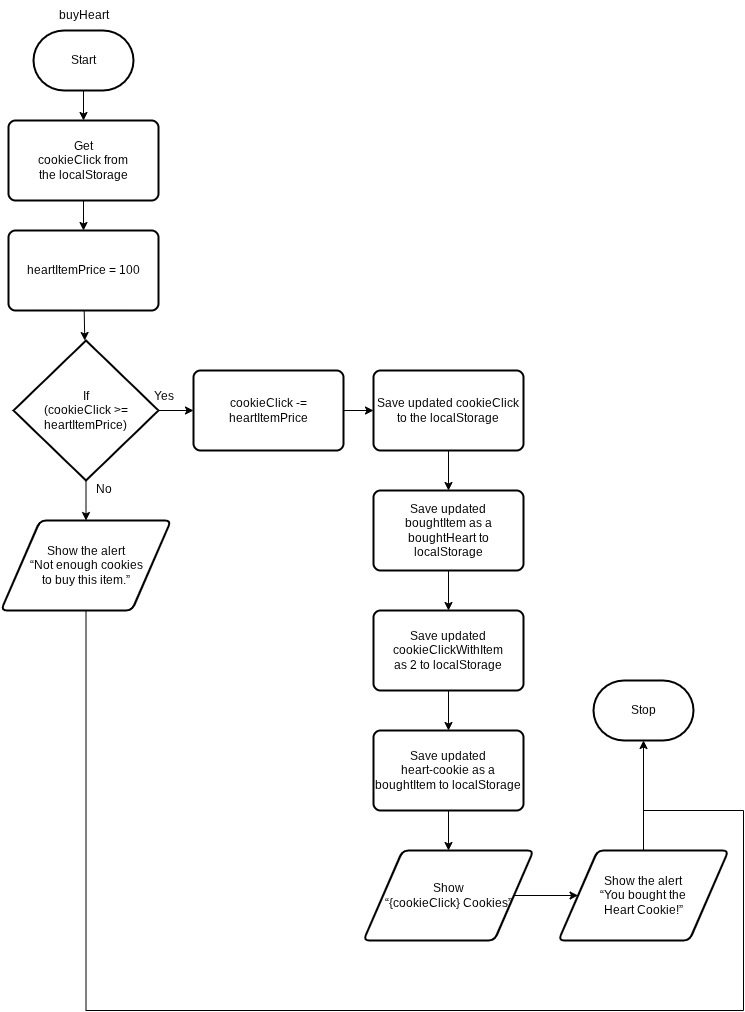

The diagram above was exported from draw.io. Its source (the exported page's mxGraphModel, read from the mxfile embedded in the PNG):
<mxGraphModel dx="1163" dy="706" grid="1" gridSize="10" guides="1" tooltips="1" connect="1" arrows="1" fold="1" page="1" pageScale="1" pageWidth="850" pageHeight="1100" math="0" shadow="0">
  <root>
    <mxCell id="0" />
    <mxCell id="1" parent="0" />
    <mxCell id="28" style="edgeStyle=none;html=1;entryX=0.5;entryY=0;entryDx=0;entryDy=0;" parent="1" source="2" target="4" edge="1">
      <mxGeometry relative="1" as="geometry" />
    </mxCell>
    <mxCell id="2" value="Start" style="strokeWidth=2;html=1;shape=mxgraph.flowchart.terminator;whiteSpace=wrap;" parent="1" vertex="1">
      <mxGeometry x="60" y="40" width="100" height="60" as="geometry" />
    </mxCell>
    <mxCell id="3" value="buyHeart" style="text;html=1;align=center;verticalAlign=middle;resizable=0;points=[];autosize=1;strokeColor=none;fillColor=none;" parent="1" vertex="1">
      <mxGeometry x="75" y="10" width="70" height="30" as="geometry" />
    </mxCell>
    <mxCell id="27" style="edgeStyle=none;html=1;entryX=0.5;entryY=0;entryDx=0;entryDy=0;" parent="1" source="4" target="5" edge="1">
      <mxGeometry relative="1" as="geometry" />
    </mxCell>
    <mxCell id="4" value="Get&lt;div&gt;cookieClick from&lt;/div&gt;&lt;div&gt;the localStorage&lt;/div&gt;" style="rounded=1;whiteSpace=wrap;html=1;absoluteArcSize=1;arcSize=14;strokeWidth=2;" parent="1" vertex="1">
      <mxGeometry x="35" y="130" width="150" height="80" as="geometry" />
    </mxCell>
    <mxCell id="26" style="edgeStyle=none;html=1;" parent="1" source="5" target="6" edge="1">
      <mxGeometry relative="1" as="geometry" />
    </mxCell>
    <mxCell id="5" value="heartItemPrice = 100" style="rounded=1;whiteSpace=wrap;html=1;absoluteArcSize=1;arcSize=14;strokeWidth=2;" parent="1" vertex="1">
      <mxGeometry x="35" y="240" width="150" height="80" as="geometry" />
    </mxCell>
    <mxCell id="24" style="edgeStyle=none;html=1;" parent="1" source="6" target="7" edge="1">
      <mxGeometry relative="1" as="geometry" />
    </mxCell>
    <mxCell id="25" style="edgeStyle=none;html=1;entryX=0.5;entryY=0;entryDx=0;entryDy=0;" parent="1" source="6" target="8" edge="1">
      <mxGeometry relative="1" as="geometry" />
    </mxCell>
    <mxCell id="6" value="If&lt;div&gt;(cookieClick &amp;gt;= heartItemPrice)&lt;/div&gt;" style="strokeWidth=2;html=1;shape=mxgraph.flowchart.decision;whiteSpace=wrap;" parent="1" vertex="1">
      <mxGeometry x="40" y="350" width="145" height="140" as="geometry" />
    </mxCell>
    <mxCell id="23" style="edgeStyle=none;html=1;" parent="1" source="7" target="9" edge="1">
      <mxGeometry relative="1" as="geometry" />
    </mxCell>
    <mxCell id="7" value="cookieClick -= heartItemPrice" style="rounded=1;whiteSpace=wrap;html=1;absoluteArcSize=1;arcSize=14;strokeWidth=2;" parent="1" vertex="1">
      <mxGeometry x="220" y="380" width="150" height="80" as="geometry" />
    </mxCell>
    <mxCell id="16" style="edgeStyle=orthogonalEdgeStyle;html=1;endArrow=none;endFill=0;rounded=0;curved=0;" parent="1" source="8" edge="1">
      <mxGeometry relative="1" as="geometry">
        <mxPoint x="670" y="820" as="targetPoint" />
        <Array as="points">
          <mxPoint x="112" y="1020" />
          <mxPoint x="770" y="1020" />
          <mxPoint x="770" y="820" />
        </Array>
      </mxGeometry>
    </mxCell>
    <mxCell id="8" value="Show the alert&lt;div&gt;“Not enough cookies&lt;/div&gt;&lt;div&gt;to buy this item.”&lt;/div&gt;" style="shape=parallelogram;html=1;strokeWidth=2;perimeter=parallelogramPerimeter;whiteSpace=wrap;rounded=1;arcSize=12;size=0.23;" parent="1" vertex="1">
      <mxGeometry x="27.5" y="530" width="170" height="90" as="geometry" />
    </mxCell>
    <mxCell id="22" style="edgeStyle=none;html=1;entryX=0.5;entryY=0;entryDx=0;entryDy=0;" parent="1" source="9" target="10" edge="1">
      <mxGeometry relative="1" as="geometry" />
    </mxCell>
    <mxCell id="9" value="Save updated cookieClick&lt;div&gt;to the localStorage&lt;/div&gt;" style="rounded=1;whiteSpace=wrap;html=1;absoluteArcSize=1;arcSize=14;strokeWidth=2;" parent="1" vertex="1">
      <mxGeometry x="400" y="380" width="150" height="80" as="geometry" />
    </mxCell>
    <mxCell id="21" style="edgeStyle=none;html=1;entryX=0.5;entryY=0;entryDx=0;entryDy=0;" parent="1" source="10" target="11" edge="1">
      <mxGeometry relative="1" as="geometry" />
    </mxCell>
    <mxCell id="10" value="Save updated&lt;div&gt;boughtItem as a boughtHeart to localStorage&lt;br&gt;&lt;/div&gt;" style="rounded=1;whiteSpace=wrap;html=1;absoluteArcSize=1;arcSize=14;strokeWidth=2;" parent="1" vertex="1">
      <mxGeometry x="400" y="500" width="150" height="80" as="geometry" />
    </mxCell>
    <mxCell id="20" style="edgeStyle=none;html=1;entryX=0.5;entryY=0;entryDx=0;entryDy=0;" parent="1" source="11" target="12" edge="1">
      <mxGeometry relative="1" as="geometry" />
    </mxCell>
    <mxCell id="11" value="Save updated cookieClickWithItem&lt;div&gt;as 2 to localStorage&lt;/div&gt;" style="rounded=1;whiteSpace=wrap;html=1;absoluteArcSize=1;arcSize=14;strokeWidth=2;" parent="1" vertex="1">
      <mxGeometry x="400" y="620" width="150" height="80" as="geometry" />
    </mxCell>
    <mxCell id="19" style="edgeStyle=none;html=1;entryX=0.5;entryY=0;entryDx=0;entryDy=0;" parent="1" source="12" target="13" edge="1">
      <mxGeometry relative="1" as="geometry" />
    </mxCell>
    <mxCell id="12" value="Save updated&lt;div&gt;heart-cookie as a boughtItem to localStorage&lt;/div&gt;" style="rounded=1;whiteSpace=wrap;html=1;absoluteArcSize=1;arcSize=14;strokeWidth=2;" parent="1" vertex="1">
      <mxGeometry x="400" y="740" width="150" height="80" as="geometry" />
    </mxCell>
    <mxCell id="18" style="edgeStyle=none;html=1;entryX=0;entryY=0.5;entryDx=0;entryDy=0;" parent="1" source="13" target="14" edge="1">
      <mxGeometry relative="1" as="geometry" />
    </mxCell>
    <mxCell id="13" value="Show&lt;div&gt;“{cookieClick} Cookies”&lt;/div&gt;" style="shape=parallelogram;html=1;strokeWidth=2;perimeter=parallelogramPerimeter;whiteSpace=wrap;rounded=1;arcSize=12;size=0.23;" parent="1" vertex="1">
      <mxGeometry x="390" y="860" width="170" height="90" as="geometry" />
    </mxCell>
    <mxCell id="14" value="Show the alert&lt;div&gt;“You bought the&lt;/div&gt;&lt;div&gt;Heart Cookie!”&lt;/div&gt;" style="shape=parallelogram;html=1;strokeWidth=2;perimeter=parallelogramPerimeter;whiteSpace=wrap;rounded=1;arcSize=12;size=0.23;" parent="1" vertex="1">
      <mxGeometry x="585" y="860" width="170" height="90" as="geometry" />
    </mxCell>
    <mxCell id="15" value="Stop" style="strokeWidth=2;html=1;shape=mxgraph.flowchart.terminator;whiteSpace=wrap;" parent="1" vertex="1">
      <mxGeometry x="620" y="690" width="100" height="60" as="geometry" />
    </mxCell>
    <mxCell id="17" style="edgeStyle=none;html=1;entryX=0.5;entryY=1;entryDx=0;entryDy=0;entryPerimeter=0;" parent="1" source="14" target="15" edge="1">
      <mxGeometry relative="1" as="geometry" />
    </mxCell>
    <mxCell id="29" value="Yes" style="text;html=1;align=center;verticalAlign=middle;resizable=0;points=[];autosize=1;strokeColor=none;fillColor=none;" parent="1" vertex="1">
      <mxGeometry x="170" y="391" width="40" height="30" as="geometry" />
    </mxCell>
    <mxCell id="30" value="No" style="text;html=1;align=center;verticalAlign=middle;resizable=0;points=[];autosize=1;strokeColor=none;fillColor=none;" parent="1" vertex="1">
      <mxGeometry x="110" y="484" width="40" height="30" as="geometry" />
    </mxCell>
  </root>
</mxGraphModel>